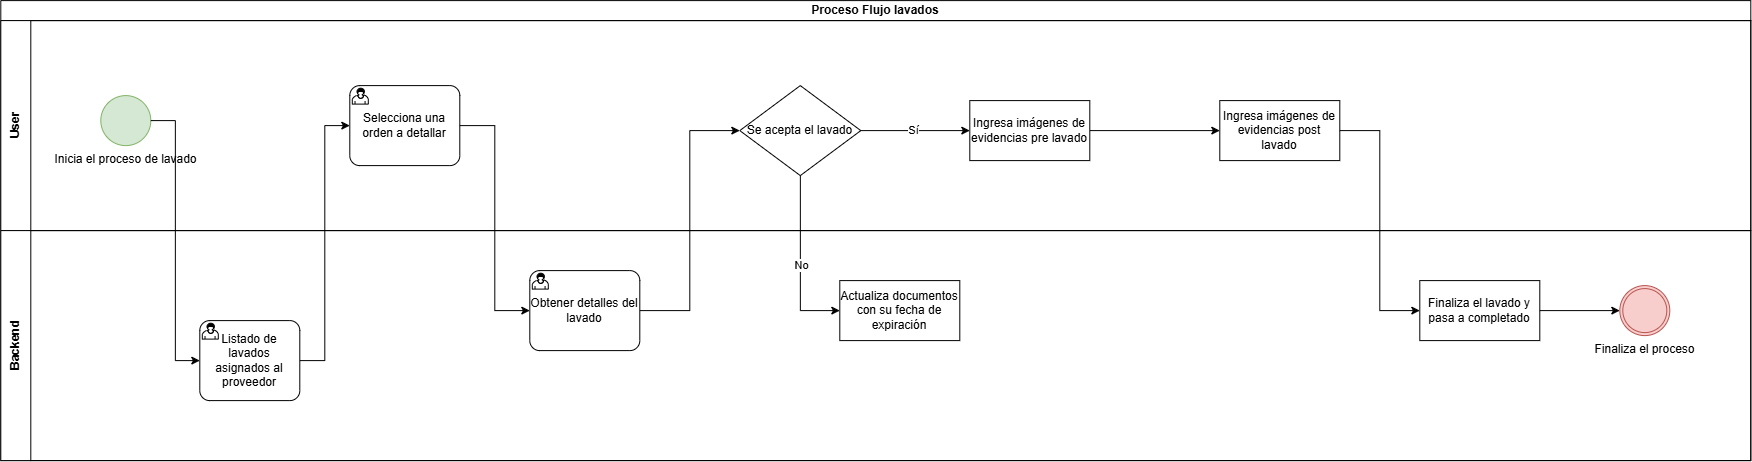

The diagram above was exported from draw.io. Its source (the exported page's mxGraphModel, read from the mxfile embedded in the PNG):
<mxGraphModel dx="2664" dy="2001" grid="1" gridSize="10" guides="1" tooltips="1" connect="1" arrows="1" fold="1" page="1" pageScale="1" pageWidth="827" pageHeight="1169" math="0" shadow="0">
  <root>
    <mxCell id="nXrp2UFL8jyXoyqCXFDR-0" />
    <mxCell id="nXrp2UFL8jyXoyqCXFDR-1" parent="nXrp2UFL8jyXoyqCXFDR-0" />
    <mxCell id="nXrp2UFL8jyXoyqCXFDR-2" parent="nXrp2UFL8jyXoyqCXFDR-1" style="swimlane;html=1;childLayout=stackLayout;resizeParent=1;resizeParentMax=0;horizontal=1;startSize=20;horizontalStack=0;whiteSpace=wrap;" value="Proceso Flujo lavados" vertex="1">
      <mxGeometry height="460" width="1750" x="-699" y="-380" as="geometry" />
    </mxCell>
    <mxCell id="nXrp2UFL8jyXoyqCXFDR-3" parent="nXrp2UFL8jyXoyqCXFDR-2" style="swimlane;html=1;startSize=30;horizontal=0;" value="User" vertex="1">
      <mxGeometry height="210" width="1750" y="20" as="geometry" />
    </mxCell>
    <mxCell id="nXrp2UFL8jyXoyqCXFDR-10" parent="nXrp2UFL8jyXoyqCXFDR-3" style="points=[[0.145,0.145,0],[0.5,0,0],[0.855,0.145,0],[1,0.5,0],[0.855,0.855,0],[0.5,1,0],[0.145,0.855,0],[0,0.5,0]];shape=mxgraph.bpmn.event;html=1;verticalLabelPosition=bottom;labelBackgroundColor=#ffffff;verticalAlign=top;align=center;perimeter=ellipsePerimeter;outlineConnect=0;aspect=fixed;outline=standard;symbol=general;fillColor=#d5e8d4;strokeColor=#82b366;" value="Inicia el proceso de lavado&lt;div&gt;&lt;br&gt;&lt;/div&gt;" vertex="1">
      <mxGeometry height="50" width="50" x="100" y="75" as="geometry" />
    </mxCell>
    <mxCell id="xK6kytH8-7_1_aejn3Uy-11" edge="1" parent="nXrp2UFL8jyXoyqCXFDR-3" source="mfND4vWIYigcLBSf355t-8" style="edgeStyle=orthogonalEdgeStyle;rounded=0;orthogonalLoop=1;jettySize=auto;html=1;entryX=0;entryY=0.5;entryDx=0;entryDy=0;" target="xK6kytH8-7_1_aejn3Uy-10">
      <mxGeometry relative="1" as="geometry" />
    </mxCell>
    <mxCell id="mfND4vWIYigcLBSf355t-8" parent="nXrp2UFL8jyXoyqCXFDR-3" style="whiteSpace=wrap;html=1;" value="Ingresa imágenes de evidencias pre lavado" vertex="1">
      <mxGeometry height="60" width="120" x="969" y="80" as="geometry" />
    </mxCell>
    <mxCell id="mfND4vWIYigcLBSf355t-5" parent="nXrp2UFL8jyXoyqCXFDR-3" style="rhombus;whiteSpace=wrap;html=1;" value="Se acepta el lavado" vertex="1">
      <mxGeometry height="90" width="121" x="739" y="65" as="geometry" />
    </mxCell>
    <mxCell id="mfND4vWIYigcLBSf355t-9" edge="1" parent="nXrp2UFL8jyXoyqCXFDR-3" source="mfND4vWIYigcLBSf355t-5" style="edgeStyle=orthogonalEdgeStyle;rounded=0;orthogonalLoop=1;jettySize=auto;html=1;" target="mfND4vWIYigcLBSf355t-8" value="">
      <mxGeometry relative="1" as="geometry">
        <Array as="points">
          <mxPoint x="979" y="110" />
          <mxPoint x="979" y="110" />
        </Array>
      </mxGeometry>
    </mxCell>
    <mxCell id="xK6kytH8-7_1_aejn3Uy-3" connectable="0" parent="mfND4vWIYigcLBSf355t-9" style="edgeLabel;html=1;align=center;verticalAlign=middle;resizable=0;points=[];" value="Sí" vertex="1">
      <mxGeometry relative="1" x="-0.0501" y="1" as="geometry">
        <mxPoint as="offset" />
      </mxGeometry>
    </mxCell>
    <mxCell id="mfND4vWIYigcLBSf355t-0" parent="nXrp2UFL8jyXoyqCXFDR-3" style="points=[[0.25,0,0],[0.5,0,0],[0.75,0,0],[1,0.25,0],[1,0.5,0],[1,0.75,0],[0.75,1,0],[0.5,1,0],[0.25,1,0],[0,0.75,0],[0,0.5,0],[0,0.25,0]];shape=mxgraph.bpmn.task2;whiteSpace=wrap;rectStyle=rounded;size=10;html=1;container=1;expand=0;collapsible=0;taskMarker=user;" value="Selecciona una orden a detallar" vertex="1">
      <mxGeometry height="80" width="110" x="349" y="65" as="geometry" />
    </mxCell>
    <mxCell id="xK6kytH8-7_1_aejn3Uy-10" parent="nXrp2UFL8jyXoyqCXFDR-3" style="whiteSpace=wrap;html=1;" value="Ingresa imágenes de evidencias post lavado" vertex="1">
      <mxGeometry height="60" width="120" x="1219" y="80" as="geometry" />
    </mxCell>
    <mxCell id="nXrp2UFL8jyXoyqCXFDR-11" edge="1" parent="nXrp2UFL8jyXoyqCXFDR-2" source="nXrp2UFL8jyXoyqCXFDR-10" style="edgeStyle=orthogonalEdgeStyle;rounded=0;orthogonalLoop=1;jettySize=auto;html=1;entryX=0;entryY=0.5;entryDx=0;entryDy=0;entryPerimeter=0;" target="nXrp2UFL8jyXoyqCXFDR-4">
      <mxGeometry relative="1" as="geometry" />
    </mxCell>
    <mxCell id="mfND4vWIYigcLBSf355t-26" edge="1" parent="nXrp2UFL8jyXoyqCXFDR-2" source="nXrp2UFL8jyXoyqCXFDR-4" style="edgeStyle=orthogonalEdgeStyle;rounded=0;orthogonalLoop=1;jettySize=auto;html=1;entryX=0;entryY=0.5;entryDx=0;entryDy=0;entryPerimeter=0;" target="mfND4vWIYigcLBSf355t-0">
      <mxGeometry relative="1" as="geometry" />
    </mxCell>
    <mxCell id="xK6kytH8-7_1_aejn3Uy-0" edge="1" parent="nXrp2UFL8jyXoyqCXFDR-2" source="mfND4vWIYigcLBSf355t-0" style="edgeStyle=orthogonalEdgeStyle;rounded=0;orthogonalLoop=1;jettySize=auto;html=1;entryX=0;entryY=0.5;entryDx=0;entryDy=0;entryPerimeter=0;" target="mfND4vWIYigcLBSf355t-32">
      <mxGeometry relative="1" as="geometry" />
    </mxCell>
    <mxCell id="xK6kytH8-7_1_aejn3Uy-1" edge="1" parent="nXrp2UFL8jyXoyqCXFDR-2" source="mfND4vWIYigcLBSf355t-32" style="edgeStyle=orthogonalEdgeStyle;rounded=0;orthogonalLoop=1;jettySize=auto;html=1;entryX=0;entryY=0.5;entryDx=0;entryDy=0;" target="mfND4vWIYigcLBSf355t-5">
      <mxGeometry relative="1" as="geometry" />
    </mxCell>
    <mxCell id="xK6kytH8-7_1_aejn3Uy-8" edge="1" parent="nXrp2UFL8jyXoyqCXFDR-2" source="mfND4vWIYigcLBSf355t-5" style="edgeStyle=orthogonalEdgeStyle;rounded=0;orthogonalLoop=1;jettySize=auto;html=1;entryX=0;entryY=0.5;entryDx=0;entryDy=0;" target="xK6kytH8-7_1_aejn3Uy-6">
      <mxGeometry relative="1" as="geometry" />
    </mxCell>
    <mxCell id="xK6kytH8-7_1_aejn3Uy-9" connectable="0" parent="xK6kytH8-7_1_aejn3Uy-8" style="edgeLabel;html=1;align=center;verticalAlign=middle;resizable=0;points=[];" value="No" vertex="1">
      <mxGeometry relative="1" x="0.0201" y="1" as="geometry">
        <mxPoint as="offset" />
      </mxGeometry>
    </mxCell>
    <mxCell id="nXrp2UFL8jyXoyqCXFDR-5" parent="nXrp2UFL8jyXoyqCXFDR-2" style="swimlane;html=1;startSize=30;horizontal=0;" value="Backend" vertex="1">
      <mxGeometry height="230" width="1750" y="230" as="geometry" />
    </mxCell>
    <mxCell id="nXrp2UFL8jyXoyqCXFDR-7" parent="nXrp2UFL8jyXoyqCXFDR-5" style="points=[[0.145,0.145,0],[0.5,0,0],[0.855,0.145,0],[1,0.5,0],[0.855,0.855,0],[0.5,1,0],[0.145,0.855,0],[0,0.5,0]];shape=mxgraph.bpmn.event;html=1;verticalLabelPosition=bottom;labelBackgroundColor=#ffffff;verticalAlign=top;align=center;perimeter=ellipsePerimeter;outlineConnect=0;aspect=fixed;outline=throwing;symbol=general;fillColor=#f8cecc;strokeColor=#b85450;" value="Finaliza el proceso" vertex="1">
      <mxGeometry height="50" width="50" x="1619" y="55" as="geometry" />
    </mxCell>
    <mxCell id="nXrp2UFL8jyXoyqCXFDR-4" parent="nXrp2UFL8jyXoyqCXFDR-5" style="points=[[0.25,0,0],[0.5,0,0],[0.75,0,0],[1,0.25,0],[1,0.5,0],[1,0.75,0],[0.75,1,0],[0.5,1,0],[0.25,1,0],[0,0.75,0],[0,0.5,0],[0,0.25,0]];shape=mxgraph.bpmn.task2;whiteSpace=wrap;rectStyle=rounded;size=10;html=1;container=1;expand=0;collapsible=0;taskMarker=user;" value="Listado de lavados asignados al proveedor" vertex="1">
      <mxGeometry height="80" width="100" x="199" y="90" as="geometry" />
    </mxCell>
    <mxCell id="mfND4vWIYigcLBSf355t-32" parent="nXrp2UFL8jyXoyqCXFDR-5" style="points=[[0.25,0,0],[0.5,0,0],[0.75,0,0],[1,0.25,0],[1,0.5,0],[1,0.75,0],[0.75,1,0],[0.5,1,0],[0.25,1,0],[0,0.75,0],[0,0.5,0],[0,0.25,0]];shape=mxgraph.bpmn.task2;whiteSpace=wrap;rectStyle=rounded;size=10;html=1;container=1;expand=0;collapsible=0;taskMarker=user;" value="Obtener detalles del lavado" vertex="1">
      <mxGeometry height="80" width="110" x="529" y="40" as="geometry" />
    </mxCell>
    <mxCell id="xK6kytH8-7_1_aejn3Uy-6" parent="nXrp2UFL8jyXoyqCXFDR-5" style="whiteSpace=wrap;html=1;" value="Actualiza documentos con su fecha de expiración" vertex="1">
      <mxGeometry height="60" width="120" x="839" y="50" as="geometry" />
    </mxCell>
    <mxCell id="xK6kytH8-7_1_aejn3Uy-12" parent="nXrp2UFL8jyXoyqCXFDR-5" style="whiteSpace=wrap;html=1;" value="Finaliza el lavado y pasa a completado" vertex="1">
      <mxGeometry height="60" width="120" x="1419" y="50" as="geometry" />
    </mxCell>
    <mxCell id="xK6kytH8-7_1_aejn3Uy-14" edge="1" parent="nXrp2UFL8jyXoyqCXFDR-5" source="xK6kytH8-7_1_aejn3Uy-12" style="edgeStyle=orthogonalEdgeStyle;rounded=0;orthogonalLoop=1;jettySize=auto;html=1;entryX=0;entryY=0.5;entryDx=0;entryDy=0;entryPerimeter=0;" target="nXrp2UFL8jyXoyqCXFDR-7">
      <mxGeometry relative="1" as="geometry" />
    </mxCell>
    <mxCell id="xK6kytH8-7_1_aejn3Uy-13" edge="1" parent="nXrp2UFL8jyXoyqCXFDR-2" source="xK6kytH8-7_1_aejn3Uy-10" style="edgeStyle=orthogonalEdgeStyle;rounded=0;orthogonalLoop=1;jettySize=auto;html=1;entryX=0;entryY=0.5;entryDx=0;entryDy=0;" target="xK6kytH8-7_1_aejn3Uy-12">
      <mxGeometry relative="1" as="geometry" />
    </mxCell>
  </root>
</mxGraphModel>